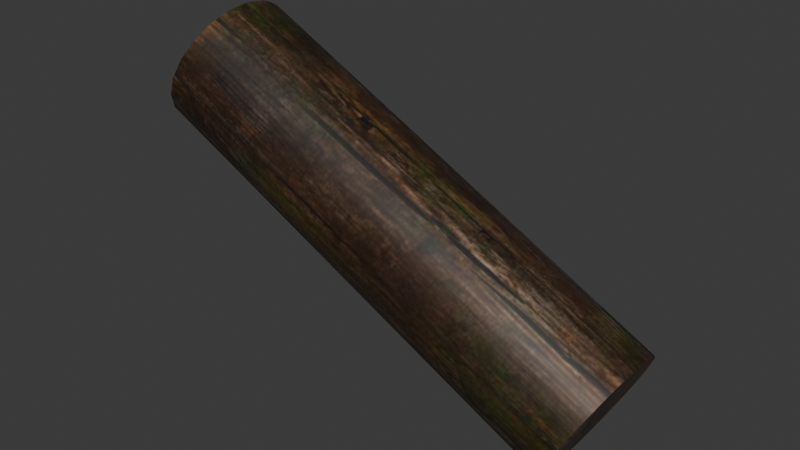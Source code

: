 # Source: DA_T1_Beam_Thick_Medium_Shallow.blend  (saved by Blender 5.0.118; exported with 4.5.12 LTS)
import bpy
from mathutils import Matrix  # noqa: F401  (used for matrix-valued properties, if any)

bpy.ops.wm.read_factory_settings(use_empty=True)
scene = bpy.context.scene
scene.name = 'Scene'

# ---- collections
col_collection = bpy.data.collections.new('Collection'); scene.collection.children.link(col_collection)

# ---- images (referenced by path relative to the original .blend; pixels are not part of the script)
import os
ASSET_DIR = os.environ.get("B2B_ASSET_DIR", "")  # directory of the original .blend (textures are referenced by path, not embedded)
HERE = os.path.dirname(os.path.abspath(__file__))  # packed textures are extracted next to this script under _unpacked/

def load_image(name, relpath, width, height, colorspace="sRGB"):
    """Load a texture the original file referenced (path relative to the .blend, or extracted next to this script)."""
    p = next((c for c in (os.path.join(HERE, relpath), os.path.join(ASSET_DIR, relpath)) if relpath and os.path.exists(c)), "")
    if p:
        img = bpy.data.images.load(p, check_existing=True)
        img.name = name
    else:  # same state as the original file: an image datablock whose file is absent (Cycles renders it pink)
        img = bpy.data.images.new(name, width, height)
        img.source = "FILE"
        img.filepath = "//" + (relpath or name)
    img.colorspace_settings.name = colorspace
    return img
img_t_tier1_trim_bcc_array_0_jpg = load_image('T_Tier1_Trim_BCC_Array_0.jpg', '_unpacked/T_Tier1_Trim_BCC_Array_0.1f2972ea.jpg', 1024, 1024, 'sRGB')

# ---- materials (node trees are filled in below, after node groups)
mat_mi_modular_set_tier_trim = bpy.data.materials.new('MI_Modular_Set_Tier_Trim')

# ---- material node trees
mat_mi_modular_set_tier_trim.use_nodes = True; mat_mi_modular_set_tier_trim.node_tree.nodes.clear()
_N = mat_mi_modular_set_tier_trim.node_tree.nodes; _L = mat_mi_modular_set_tier_trim.node_tree.links
n0 = _N.new('ShaderNodeOutputMaterial'); n0.name = 'Material Output'; n0.location = (400, 0)
n1 = _N.new('ShaderNodeBsdfPrincipled'); n1.name = 'Principled BSDF'; n1.location = (100, 0)
n2 = _N.new('ShaderNodeTexImage'); n2.name = 'Image Texture'; n2.location = (-600, 400)
n2.image = img_t_tier1_trim_bcc_array_0_jpg
_L.new(n1.outputs[0], n0.inputs[0])
_L.new(n2.outputs[0], n1.inputs[0])
n0.is_active_output = True

# ---- world
world_world = bpy.data.worlds.new('World'); scene.world = world_world
world_world.use_nodes = True; world_world.node_tree.nodes.clear()
_N = world_world.node_tree.nodes; _L = world_world.node_tree.links
n0 = _N.new('ShaderNodeOutputWorld'); n0.name = 'World Output'; n0.location = (200, 100)
n1 = _N.new('ShaderNodeBackground'); n1.name = 'Background'; n1.location = (-200, 100)
n1.inputs[0].default_value = (0.05088, 0.05088, 0.05088, 1.0)
_L.new(n1.outputs[0], n0.inputs[0])
n0.is_active_output = True
world_world.color = (0.05088, 0.05088, 0.05088)
world_world.sun_shadow_jitter_overblur = 0.0

# ---- meshes
me_da_t1_beam_thick_medium_shallow = bpy.data.meshes.new('DA_T1_Beam_Thick_Medium_Shallow')
me_da_t1_beam_thick_medium_shallow.from_pydata([(-0.644, 0.07534, 0.5882), (0.8385, 0.1433, -0.206), (-0.6597, 0.1433, 0.5574), (0.8542, 0.07534, -0.1752), (-0.6386, -1.011e-07, 0.5989), (0.8596, 8.41e-08, -0.1645), (0.8542, -0.07534, -0.1752), (-0.644, -0.07534, 0.5882), (0.8385, -0.1433, -0.206), (-0.6597, -0.1433, 0.5574), (-0.6842, -0.1973, 0.5093), (0.814, -0.1973, -0.2541), (0.7832, -0.2319, -0.3146), (-0.7151, -0.2319, 0.4487), (-0.7493, -0.2438, 0.3816), (0.7489, -0.2438, -0.3818), (-0.7835, -0.2319, 0.3145), (0.7147, -0.2319, -0.4489), (0.6839, -0.1973, -0.5095), (-0.8143, -0.1973, 0.2539), (-0.8388, -0.1433, 0.2059), (0.6594, -0.1433, -0.5575), (0.6437, -0.07534, -0.5884), (-0.8545, -0.07534, 0.175), (0.6383, 8.41e-08, -0.599), (-0.8599, -1.011e-07, 0.1644), (-0.8545, 0.07534, 0.175), (0.6437, 0.07534, -0.5884), (-0.8388, 0.1433, 0.2059), (0.6594, 0.1433, -0.5575), (0.6839, 0.1973, -0.5095), (-0.7835, 0.2319, 0.3145), (0.7147, 0.2319, -0.4489), (-0.8143, 0.1973, 0.2539), (0.6594, 0.1433, -0.5575), (-0.8388, 0.1433, 0.2059), (0.814, 0.1973, -0.2541), (-0.6597, 0.1433, 0.5574), (0.8385, 0.1433, -0.206), (-0.6842, 0.1973, 0.5093), (-0.7151, 0.2319, 0.4487), (0.7832, 0.2319, -0.3146), (0.7489, 0.2438, -0.3818), (-0.7151, 0.2319, 0.4487), (0.7832, 0.2319, -0.3146), (-0.7493, 0.2438, 0.3816), (-0.7835, 0.2319, 0.3145), (0.7147, 0.2319, -0.4489), (0.6594, -0.1433, -0.5575), (0.6437, -0.07534, -0.5884), (0.7489, 8.41e-08, -0.3818), (0.6839, -0.1973, -0.5095), (0.6383, 8.41e-08, -0.599), (0.7147, -0.2319, -0.4489), (0.6437, 0.07534, -0.5884), (0.7489, -0.2438, -0.3818), (0.6594, 0.1433, -0.5575), (0.7832, -0.2319, -0.3146), (0.6839, 0.1973, -0.5095), (0.814, -0.1973, -0.2541), (0.7147, 0.2319, -0.4489), (0.8385, -0.1433, -0.206), (0.7489, 0.2438, -0.3818), (0.8542, -0.07534, -0.1752), (0.7832, 0.2319, -0.3146), (0.8596, 8.41e-08, -0.1645), (0.814, 0.1973, -0.2541), (0.8542, 0.07534, -0.1752), (0.8385, 0.1433, -0.206), (-0.8545, -0.07534, 0.175), (-0.8388, -0.1433, 0.2059), (-0.7493, -1.011e-07, 0.3816), (-0.8599, -1.011e-07, 0.1644), (-0.8143, -0.1973, 0.2539), (-0.8545, 0.07534, 0.175), (-0.7835, -0.2319, 0.3145), (-0.8388, 0.1433, 0.2059), (-0.7493, -0.2438, 0.3816), (-0.8143, 0.1973, 0.2539), (-0.7151, -0.2319, 0.4487), (-0.7835, 0.2319, 0.3145), (-0.6842, -0.1973, 0.5093), (-0.7493, 0.2438, 0.3816), (-0.6597, -0.1433, 0.5574), (-0.7151, 0.2319, 0.4487), (-0.644, -0.07534, 0.5882), (-0.6842, 0.1973, 0.5093), (-0.6386, -1.011e-07, 0.5989), (-0.6597, 0.1433, 0.5574), (-0.644, 0.07534, 0.5882)], [], [(0, 1, 2), (1, 0, 3), (4, 3, 0), (3, 4, 5), (4, 6, 5), (6, 4, 7), (7, 8, 6), (8, 7, 9), (10, 8, 9), (8, 10, 11), (11, 10, 12), (13, 12, 10), (14, 12, 13), (12, 14, 15), (16, 15, 14), (15, 16, 17), (17, 16, 18), (19, 18, 16), (20, 18, 19), (18, 20, 21), (20, 22, 21), (22, 20, 23), (22, 23, 24), (25, 24, 23), (26, 24, 25), (24, 26, 27), (28, 27, 26), (27, 28, 29), (30, 31, 32), (31, 30, 33), (34, 33, 30), (33, 34, 35), (36, 37, 38), (37, 36, 39), (36, 40, 39), (41, 40, 36), (42, 43, 44), (43, 42, 45), (42, 46, 45), (47, 46, 42), (48, 49, 50), (51, 48, 50), (49, 52, 50), (53, 51, 50), (52, 54, 50), (55, 53, 50), (54, 56, 50), (57, 55, 50), (56, 58, 50), (59, 57, 50), (58, 60, 50), (61, 59, 50), (60, 62, 50), (63, 61, 50), (62, 64, 50), (65, 63, 50), (64, 66, 50), (67, 65, 50), (66, 68, 50), (68, 67, 50), (69, 70, 71), (72, 69, 71), (70, 73, 71), (74, 72, 71), (73, 75, 71), (76, 74, 71), (75, 77, 71), (78, 76, 71), (77, 79, 71), (80, 78, 71), (79, 81, 71), (82, 80, 71), (81, 83, 71), (84, 82, 71), (83, 85, 71), (86, 84, 71), (85, 87, 71), (88, 86, 71), (87, 89, 71), (89, 88, 71)])
me_da_t1_beam_thick_medium_shallow.polygons.foreach_set('use_smooth', [True] * 80)
_uv = me_da_t1_beam_thick_medium_shallow.uv_layers.new(name='UV0')
_uv.uv.foreach_set('vector', [0.9648, 0.7266, 0.9844, 0.2656, 0.9844, 0.7266, 0.9844, 0.2656, 0.9648, 0.7266, 0.9648, 0.2656, 0.9429, 0.7266, 0.9648, 0.2656, 0.9648, 0.7266, 0.9648, 0.2656, 0.9429, 0.7266, 0.9429, 0.2656, 0.9429, 0.7266, 0.9209, 0.2656, 0.9429, 0.2656, 0.9209, 0.2656, 0.9429, 0.7266, 0.9209, 0.7266, 0.9209, 0.7266, 0.9009, 0.2656, 0.9209, 0.2656, 0.9009, 0.2656, 0.9209, 0.7266, 0.9009, 0.7266, 0.8853, 0.7266, 0.9009, 0.2656, 0.9009, 0.7266, 0.9009, 0.2656, 0.8853, 0.7266, 0.8853, 0.2656, 0.8853, 0.2656, 0.8853, 0.7266, 0.8657, 0.2656, 0.8657, 0.7266, 0.8657, 0.2656, 0.8853, 0.7266, 0.8438, 0.7266, 0.8657, 0.2656, 0.8657, 0.7266, 0.8657, 0.2656, 0.8438, 0.7266, 0.8438, 0.2656, 0.8218, 0.7266, 0.8438, 0.2656, 0.8438, 0.7266, 0.8438, 0.2656, 0.8218, 0.7266, 0.8218, 0.2656, 0.8218, 0.2656, 0.8218, 0.7266, 0.8018, 0.2656, 0.8018, 0.7266, 0.8018, 0.2656, 0.8218, 0.7266, 0.7861, 0.7266, 0.8018, 0.2656, 0.8018, 0.7266, 0.8018, 0.2656, 0.7861, 0.7266, 0.7861, 0.2656, 0.7861, 0.7266, 0.7666, 0.2656, 0.7861, 0.2656, 0.7666, 0.2656, 0.7861, 0.7266, 0.7666, 0.7266, 0.7666, 0.2656, 0.7666, 0.7266, 0.7446, 0.2656, 0.7446, 0.7266, 0.7446, 0.2656, 0.7666, 0.7266, 0.7227, 0.7266, 0.7446, 0.2656, 0.7446, 0.7266, 0.7446, 0.2656, 0.7227, 0.7266, 0.7227, 0.2656, 0.7026, 0.7266, 0.7227, 0.2656, 0.7227, 0.7266, 0.7227, 0.2656, 0.7026, 0.7266, 0.7026, 0.2656, 0.7861, 0.2656, 0.8657, 0.7266, 0.8657, 0.2656, 0.8657, 0.7266, 0.7861, 0.2656, 0.7861, 0.7266, 0.7026, 0.2656, 0.7861, 0.7266, 0.7861, 0.2656, 0.7861, 0.7266, 0.7026, 0.2656, 0.7026, 0.7266, 0.9009, 0.2656, 0.9844, 0.7266, 0.9844, 0.2656, 0.9844, 0.7266, 0.9009, 0.2656, 0.9009, 0.7266, 0.9009, 0.2656, 0.8218, 0.7266, 0.9009, 0.7266, 0.8218, 0.2656, 0.8218, 0.7266, 0.9009, 0.2656, 0.8438, 0.2656, 0.8218, 0.7266, 0.8218, 0.2656, 0.8218, 0.7266, 0.8438, 0.2656, 0.8438, 0.7266, 0.8438, 0.2656, 0.8657, 0.7266, 0.8438, 0.7266, 0.8657, 0.2656, 0.8657, 0.7266, 0.8438, 0.2656, 0.343, 0.8164, 0.3572, 0.8438, 0.269, 0.8924, 0.322, 0.7947, 0.343, 0.8164, 0.269, 0.8924, 0.3572, 0.8438, 0.3623, 0.875, 0.269, 0.8924, 0.2937, 0.7797, 0.322, 0.7947, 0.269, 0.8924, 0.3623, 0.875, 0.3567, 0.9025, 0.269, 0.8924, 0.2637, 0.7749, 0.2937, 0.7797, 0.269, 0.8924, 0.3567, 0.9025, 0.3425, 0.9318, 0.269, 0.8924, 0.2332, 0.7816, 0.2637, 0.7749, 0.269, 0.8924, 0.3425, 0.9318, 0.322, 0.9555, 0.269, 0.8924, 0.2067, 0.7946, 0.2332, 0.7816, 0.269, 0.8924, 0.322, 0.9555, 0.2942, 0.9673, 0.269, 0.8924, 0.1842, 0.8173, 0.2067, 0.7946, 0.269, 0.8924, 0.2942, 0.9673, 0.2639, 0.9723, 0.269, 0.8924, 0.1705, 0.8438, 0.1842, 0.8173, 0.269, 0.8924, 0.2639, 0.9723, 0.2325, 0.9673, 0.269, 0.8924, 0.1654, 0.873, 0.1705, 0.8438, 0.269, 0.8924, 0.2325, 0.9673, 0.2062, 0.9525, 0.269, 0.8924, 0.17, 0.9064, 0.1654, 0.873, 0.269, 0.8924, 0.2062, 0.9525, 0.1846, 0.9318, 0.269, 0.8924, 0.1846, 0.9318, 0.17, 0.9064, 0.269, 0.8924, 0.3562, 0.9034, 0.343, 0.9318, 0.2622, 0.9099, 0.3623, 0.8733, 0.3562, 0.9034, 0.2622, 0.9099, 0.343, 0.9318, 0.3213, 0.9525, 0.2622, 0.9099, 0.3564, 0.8436, 0.3623, 0.8733, 0.2622, 0.9099, 0.3213, 0.9525, 0.2942, 0.9675, 0.2622, 0.9099, 0.3435, 0.8173, 0.3564, 0.8436, 0.2622, 0.9099, 0.2942, 0.9675, 0.2637, 0.9712, 0.2622, 0.9099, 0.321, 0.7926, 0.3435, 0.8173, 0.2622, 0.9099, 0.2637, 0.9712, 0.2329, 0.9694, 0.2622, 0.9099, 0.2939, 0.7788, 0.321, 0.7926, 0.2622, 0.9099, 0.2329, 0.9694, 0.2054, 0.9525, 0.2622, 0.9099, 0.2637, 0.7749, 0.2939, 0.7788, 0.2622, 0.9099, 0.2054, 0.9525, 0.1847, 0.9307, 0.2622, 0.9099, 0.2329, 0.7797, 0.2637, 0.7749, 0.2622, 0.9099, 0.1847, 0.9307, 0.1703, 0.9064, 0.2622, 0.9099, 0.2054, 0.7916, 0.2329, 0.7797, 0.2622, 0.9099, 0.1703, 0.9064, 0.1655, 0.873, 0.2622, 0.9099, 0.1843, 0.8164, 0.2054, 0.7916, 0.2622, 0.9099, 0.1655, 0.873, 0.1703, 0.8438, 0.2622, 0.9099, 0.1703, 0.8438, 0.1843, 0.8164, 0.2622, 0.9099])
me_da_t1_beam_thick_medium_shallow.materials.append(mat_mi_modular_set_tier_trim)
me_da_t1_beam_thick_medium_shallow.update()
me_da_t1_beam_thick_medium_shallow.normals_split_custom_set([tuple(v) for v in zip(*[iter([0.4342, 0.3012, 0.8489, 0.3713, 0.5824, 0.7232, 0.3713, 0.5824, 0.7231, 0.3713, 0.5824, 0.7232, 0.4342, 0.3012, 0.8489, 0.4342, 0.3012, 0.8489, 0.4581, -0.003916, 0.8889, 0.4342, 0.3012, 0.8489, 0.4342, 0.3012, 0.8489, 0.4342, 0.3012, 0.8489, 0.4581, -0.003916, 0.8889, 0.4581, -0.003911, 0.8889, 0.4581, -0.003916, 0.8889, 0.4332, -0.3083, 0.8469, 0.4581, -0.003911, 0.8889, 0.4332, -0.3083, 0.8469, 0.4581, -0.003916, 0.8889, 0.4332, -0.3083, 0.8469, 0.4332, -0.3083, 0.8469, 0.3697, -0.5875, 0.7198, 0.4332, -0.3083, 0.8469, 0.3697, -0.5875, 0.7198, 0.4332, -0.3083, 0.8469, 0.3696, -0.5875, 0.7198, 0.2689, -0.8068, 0.5261, 0.3697, -0.5875, 0.7198, 0.3696, -0.5875, 0.7198, 0.3697, -0.5875, 0.7198, 0.2689, -0.8068, 0.5261, 0.2689, -0.8068, 0.5261, 0.2689, -0.8068, 0.5261, 0.2689, -0.8068, 0.5261, 0.1446, -0.9498, 0.2775, 0.1446, -0.9498, 0.2775, 0.1446, -0.9498, 0.2775, 0.2689, -0.8068, 0.5261, 0.00392, -1.0, 0.00392, 0.1446, -0.9498, 0.2775, 0.1446, -0.9498, 0.2775, 0.1446, -0.9498, 0.2775, 0.00392, -1.0, 0.00392, 0.003919, -1.0, 0.003919, -0.1372, -0.9529, -0.2706, 0.003919, -1.0, 0.003919, 0.00392, -1.0, 0.00392, 0.003919, -1.0, 0.003919, -0.1372, -0.9529, -0.2706, -0.1372, -0.9529, -0.2706, -0.1372, -0.9529, -0.2706, -0.1372, -0.9529, -0.2706, -0.2627, -0.8118, -0.5216, -0.2628, -0.8117, -0.5216, -0.2627, -0.8118, -0.5216, -0.1372, -0.9529, -0.2706, -0.365, -0.5925, -0.7181, -0.2627, -0.8118, -0.5216, -0.2628, -0.8117, -0.5216, -0.2627, -0.8118, -0.5216, -0.365, -0.5925, -0.7181, -0.3649, -0.5926, -0.7181, -0.365, -0.5925, -0.7181, -0.4297, -0.3114, -0.8476, -0.3649, -0.5926, -0.7181, -0.4297, -0.3114, -0.8476, -0.365, -0.5925, -0.7181, -0.4297, -0.3114, -0.8476, -0.4297, -0.3114, -0.8476, -0.4297, -0.3114, -0.8476, -0.4551, -0.003949, -0.8904, -0.4551, -0.003946, -0.8904, -0.4551, -0.003949, -0.8904, -0.4297, -0.3114, -0.8476, -0.4307, 0.3043, -0.8496, -0.4551, -0.003949, -0.8904, -0.4551, -0.003946, -0.8904, -0.4551, -0.003949, -0.8904, -0.4307, 0.3043, -0.8496, -0.4308, 0.3043, -0.8496, -0.3666, 0.5874, -0.7215, -0.4308, 0.3043, -0.8496, -0.4307, 0.3043, -0.8496, -0.4308, 0.3043, -0.8496, -0.3666, 0.5874, -0.7215, -0.3666, 0.5874, -0.7215, -0.2645, 0.8091, -0.5249, -0.1383, 0.9521, -0.2727, -0.1383, 0.9521, -0.2726, -0.1383, 0.9521, -0.2727, -0.2645, 0.8091, -0.5249, -0.2644, 0.8091, -0.5249, -0.3666, 0.5875, -0.7214, -0.2644, 0.8091, -0.5249, -0.2645, 0.8091, -0.5249, -0.2644, 0.8091, -0.5249, -0.3666, 0.5875, -0.7214, -0.3666, 0.5875, -0.7214, 0.2706, 0.804, 0.5295, 0.3713, 0.5824, 0.7231, 0.3713, 0.5824, 0.7231, 0.3713, 0.5824, 0.7231, 0.2706, 0.804, 0.5295, 0.2706, 0.804, 0.5295, 0.2706, 0.804, 0.5295, 0.1457, 0.949, 0.2796, 0.2706, 0.804, 0.5295, 0.1457, 0.949, 0.2796, 0.1457, 0.949, 0.2796, 0.2706, 0.804, 0.5295, 0.003955, 1.0, 0.003956, 0.1457, 0.949, 0.2795, 0.1457, 0.949, 0.2795, 0.1457, 0.949, 0.2795, 0.003955, 1.0, 0.003956, 0.003941, 1.0, 0.003941, 0.003955, 1.0, 0.003956, -0.1383, 0.9521, -0.2726, 0.003941, 1.0, 0.003941, -0.1383, 0.9521, -0.2726, -0.1383, 0.9521, -0.2726, 0.003955, 1.0, 0.003956, 0.892, -0.003922, -0.4519, 0.892, -0.003923, -0.4519, 0.8921, -0.003964, -0.4519, 0.892, -0.003923, -0.4519, 0.892, -0.003922, -0.4519, 0.8921, -0.003964, -0.4519, 0.892, -0.003923, -0.4519, 0.892, -0.003923, -0.4519, 0.8921, -0.003964, -0.4519, 0.892, -0.003922, -0.4519, 0.892, -0.003923, -0.4519, 0.8921, -0.003964, -0.4519, 0.892, -0.003923, -0.4519, 0.892, -0.003922, -0.4519, 0.8921, -0.003964, -0.4519, 0.892, -0.003922, -0.4519, 0.892, -0.003922, -0.4519, 0.8921, -0.003964, -0.4519, 0.892, -0.003922, -0.4519, 0.892, -0.003921, -0.4519, 0.8921, -0.003964, -0.4519, 0.892, -0.003922, -0.4519, 0.892, -0.003922, -0.4519, 0.8921, -0.003964, -0.4519, 0.892, -0.003921, -0.4519, 0.892, -0.003922, -0.4519, 0.8921, -0.003964, -0.4519, 0.892, -0.003923, -0.4519, 0.892, -0.003922, -0.4519, 0.8921, -0.003964, -0.4519, 0.892, -0.003922, -0.4519, 0.8921, -0.003964, -0.4519, 0.8921, -0.003964, -0.4519, 0.892, -0.003922, -0.4519, 0.892, -0.003923, -0.4519, 0.8921, -0.003964, -0.4519, 0.8921, -0.003964, -0.4519, 0.892, -0.003922, -0.4519, 0.8921, -0.003964, -0.4519, 0.892, -0.003922, -0.4519, 0.892, -0.003922, -0.4519, 0.8921, -0.003964, -0.4519, 0.892, -0.003922, -0.4519, 0.892, -0.003923, -0.4519, 0.8921, -0.003964, -0.4519, 0.892, -0.003922, -0.4519, 0.892, -0.003922, -0.4519, 0.8921, -0.003964, -0.4519, 0.892, -0.003923, -0.4519, 0.892, -0.003922, -0.4519, 0.8921, -0.003964, -0.4519, 0.892, -0.003923, -0.4519, 0.892, -0.003922, -0.4519, 0.8921, -0.003964, -0.4519, 0.892, -0.003922, -0.4519, 0.892, -0.003922, -0.4519, 0.8921, -0.003964, -0.4519, 0.892, -0.003922, -0.4519, 0.892, -0.003923, -0.4519, 0.8921, -0.003964, -0.4519, -0.8872, -0.003937, 0.4613, -0.8872, -0.003936, 0.4613, -0.8872, -0.003937, 0.4613, -0.8872, -0.003937, 0.4613, -0.8872, -0.003937, 0.4613, -0.8872, -0.003937, 0.4613, -0.8872, -0.003936, 0.4613, -0.8872, -0.003937, 0.4613, -0.8872, -0.003937, 0.4613, -0.8872, -0.003937, 0.4613, -0.8872, -0.003937, 0.4613, -0.8872, -0.003937, 0.4613, -0.8872, -0.003937, 0.4613, -0.8872, -0.003936, 0.4613, -0.8872, -0.003937, 0.4613, -0.8872, -0.003937, 0.4613, -0.8872, -0.003937, 0.4613, -0.8872, -0.003937, 0.4613, -0.8872, -0.003936, 0.4613, -0.8872, -0.003937, 0.4613, -0.8872, -0.003937, 0.4613, -0.8872, -0.003936, 0.4613, -0.8872, -0.003937, 0.4613, -0.8872, -0.003937, 0.4613, -0.8872, -0.003937, 0.4613, -0.8872, -0.003937, 0.4613, -0.8872, -0.003937, 0.4613, -0.8872, -0.003937, 0.4613, -0.8872, -0.003936, 0.4613, -0.8872, -0.003937, 0.4613, -0.8872, -0.003937, 0.4613, -0.8872, -0.003937, 0.4613, -0.8872, -0.003937, 0.4613, -0.8872, -0.003937, 0.4613, -0.8872, -0.003937, 0.4613, -0.8872, -0.003937, 0.4613, -0.8872, -0.003937, 0.4613, -0.8872, -0.003937, 0.4613, -0.8872, -0.003937, 0.4613, -0.8872, -0.003937, 0.4613, -0.8872, -0.003937, 0.4613, -0.8872, -0.003937, 0.4613, -0.8872, -0.003937, 0.4613, -0.8872, -0.003937, 0.4613, -0.8872, -0.003937, 0.4613, -0.8872, -0.003937, 0.4613, -0.8872, -0.003937, 0.4613, -0.8872, -0.003937, 0.4613, -0.8872, -0.003937, 0.4613, -0.8872, -0.003937, 0.4613, -0.8872, -0.003937, 0.4613, -0.8872, -0.003937, 0.4613, -0.8872, -0.003937, 0.4613, -0.8872, -0.003937, 0.4613, -0.8872, -0.003937, 0.4613, -0.8872, -0.003936, 0.4613, -0.8872, -0.003937, 0.4613, -0.8872, -0.003936, 0.4613, -0.8872, -0.003937, 0.4613, -0.8872, -0.003937, 0.4613])] * 3)])

# ---- objects
ob_da_t1_beam_thick_medium_shallow = bpy.data.objects.new('DA_T1_Beam_Thick_Medium_Shallow', me_da_t1_beam_thick_medium_shallow)

# ---- transforms, parenting, visibility, modifiers, constraints
ob_da_t1_beam_thick_medium_shallow.location = (0.0, 0.0, 0.0)

# ---- collection membership
col_collection.objects.link(ob_da_t1_beam_thick_medium_shallow)

# ---- scene / render settings (as saved in the file)
scene.frame_start = 1; scene.frame_end = 250; scene.frame_set(1)
scene.render.engine = 'BLENDER_EEVEE_NEXT'
scene.render.bake_bias = 0.0
scene.render.bake_samples = 0
scene.cycles.sampling_pattern = 'TABULATED_SOBOL'
scene.eevee.use_volume_custom_range = False
bpy.context.view_layer.update()

# ---- added for rendering (the .blend has no active camera and no usable light): camera, sun
cam_auto = bpy.data.cameras.new('AutoCamera')
cam_auto.lens = 50.0
cam_auto.sensor_width = 36.0
cam_auto.clip_end = 1000.0
ob_auto_camera = bpy.data.objects.new('AutoCamera', cam_auto)
scene.collection.objects.link(ob_auto_camera)
ob_auto_camera.location = (1.99062, -2.38893, 1.59254)
ob_auto_camera.rotation_euler = (1.09748, -7.21219e-08, 0.694738)
scene.camera = ob_auto_camera
light_auto_sun = bpy.data.lights.new('AutoSun', 'SUN')
light_auto_sun.energy = 3.0
light_auto_sun.angle = 0.0523599
ob_auto_sun = bpy.data.objects.new('AutoSun', light_auto_sun)
scene.collection.objects.link(ob_auto_sun)
ob_auto_sun.rotation_euler = (0.872665, 0.174533, 0.523599)
bpy.context.view_layer.update()
